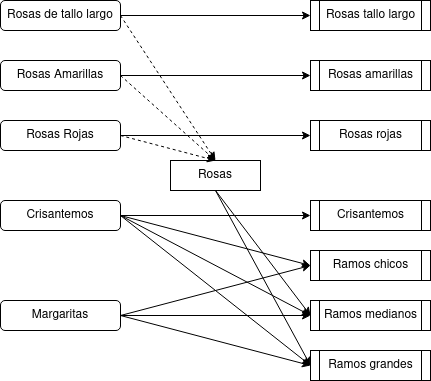

The diagram above was exported from draw.io. Its source (the exported page's mxGraphModel, read from the mxfile embedded in the PNG):
<mxGraphModel dx="862" dy="429" grid="1" gridSize="10" guides="1" tooltips="1" connect="1" arrows="1" fold="1" page="1" pageScale="1" pageWidth="850" pageHeight="1100" math="0" shadow="0">
  <root>
    <mxCell id="0" />
    <mxCell id="1" parent="0" />
    <mxCell id="EwOHJV1CqYZ9P5omqjj3-1" value="Rosas de tallo largo" style="rounded=1;whiteSpace=wrap;html=1;" vertex="1" parent="1">
      <mxGeometry x="100" y="50" width="120" height="30" as="geometry" />
    </mxCell>
    <mxCell id="EwOHJV1CqYZ9P5omqjj3-2" value="Rosas Amarillas" style="rounded=1;whiteSpace=wrap;html=1;" vertex="1" parent="1">
      <mxGeometry x="100" y="110" width="120" height="30" as="geometry" />
    </mxCell>
    <mxCell id="EwOHJV1CqYZ9P5omqjj3-3" value="&lt;div&gt;Rosas Rojas&lt;/div&gt;" style="rounded=1;whiteSpace=wrap;html=1;" vertex="1" parent="1">
      <mxGeometry x="100" y="170" width="120" height="30" as="geometry" />
    </mxCell>
    <mxCell id="EwOHJV1CqYZ9P5omqjj3-4" value="Crisantemos" style="rounded=1;whiteSpace=wrap;html=1;" vertex="1" parent="1">
      <mxGeometry x="100" y="250" width="120" height="30" as="geometry" />
    </mxCell>
    <mxCell id="EwOHJV1CqYZ9P5omqjj3-5" value="Margaritas" style="rounded=1;whiteSpace=wrap;html=1;" vertex="1" parent="1">
      <mxGeometry x="100" y="350" width="120" height="30" as="geometry" />
    </mxCell>
    <mxCell id="EwOHJV1CqYZ9P5omqjj3-8" value="Rosas tallo largo" style="shape=process;whiteSpace=wrap;html=1;backgroundOutline=1;size=0.07142857142857142;" vertex="1" parent="1">
      <mxGeometry x="410" y="50" width="120" height="30" as="geometry" />
    </mxCell>
    <mxCell id="EwOHJV1CqYZ9P5omqjj3-9" value="Rosas amarillas" style="shape=process;whiteSpace=wrap;html=1;backgroundOutline=1;size=0.07142857142857142;" vertex="1" parent="1">
      <mxGeometry x="410" y="110" width="120" height="30" as="geometry" />
    </mxCell>
    <mxCell id="EwOHJV1CqYZ9P5omqjj3-10" value="Rosas rojas" style="shape=process;whiteSpace=wrap;html=1;backgroundOutline=1;size=0.07142857142857142;" vertex="1" parent="1">
      <mxGeometry x="410" y="170" width="120" height="30" as="geometry" />
    </mxCell>
    <mxCell id="EwOHJV1CqYZ9P5omqjj3-11" value="Crisantemos" style="shape=process;whiteSpace=wrap;html=1;backgroundOutline=1;size=0.07142857142857142;" vertex="1" parent="1">
      <mxGeometry x="410" y="250" width="120" height="30" as="geometry" />
    </mxCell>
    <mxCell id="EwOHJV1CqYZ9P5omqjj3-12" value="Ramos chicos" style="shape=process;whiteSpace=wrap;html=1;backgroundOutline=1;size=0.07142857142857142;" vertex="1" parent="1">
      <mxGeometry x="410" y="300" width="120" height="30" as="geometry" />
    </mxCell>
    <mxCell id="EwOHJV1CqYZ9P5omqjj3-13" value="Ramos medianos" style="shape=process;whiteSpace=wrap;html=1;backgroundOutline=1;size=0.07142857142857142;" vertex="1" parent="1">
      <mxGeometry x="410" y="350" width="120" height="30" as="geometry" />
    </mxCell>
    <mxCell id="EwOHJV1CqYZ9P5omqjj3-14" value="Ramos grandes" style="shape=process;whiteSpace=wrap;html=1;backgroundOutline=1;size=0.07142857142857142;" vertex="1" parent="1">
      <mxGeometry x="410" y="400" width="120" height="30" as="geometry" />
    </mxCell>
    <mxCell id="EwOHJV1CqYZ9P5omqjj3-15" value="" style="endArrow=classic;html=1;exitX=1;exitY=0.5;exitDx=0;exitDy=0;entryX=0;entryY=0.5;entryDx=0;entryDy=0;" edge="1" parent="1" source="EwOHJV1CqYZ9P5omqjj3-1" target="EwOHJV1CqYZ9P5omqjj3-8">
      <mxGeometry width="50" height="50" relative="1" as="geometry">
        <mxPoint x="220" y="240" as="sourcePoint" />
        <mxPoint x="270" y="190" as="targetPoint" />
      </mxGeometry>
    </mxCell>
    <mxCell id="EwOHJV1CqYZ9P5omqjj3-16" value="" style="endArrow=classic;html=1;exitX=1;exitY=0.5;exitDx=0;exitDy=0;entryX=0;entryY=0.5;entryDx=0;entryDy=0;" edge="1" parent="1" source="EwOHJV1CqYZ9P5omqjj3-2" target="EwOHJV1CqYZ9P5omqjj3-9">
      <mxGeometry width="50" height="50" relative="1" as="geometry">
        <mxPoint x="220" y="240" as="sourcePoint" />
        <mxPoint x="270" y="190" as="targetPoint" />
      </mxGeometry>
    </mxCell>
    <mxCell id="EwOHJV1CqYZ9P5omqjj3-17" value="" style="endArrow=classic;html=1;exitX=1;exitY=0.5;exitDx=0;exitDy=0;entryX=0;entryY=0.5;entryDx=0;entryDy=0;" edge="1" parent="1" source="EwOHJV1CqYZ9P5omqjj3-3" target="EwOHJV1CqYZ9P5omqjj3-10">
      <mxGeometry width="50" height="50" relative="1" as="geometry">
        <mxPoint x="220" y="240" as="sourcePoint" />
        <mxPoint x="270" y="190" as="targetPoint" />
      </mxGeometry>
    </mxCell>
    <mxCell id="EwOHJV1CqYZ9P5omqjj3-18" value="" style="endArrow=classic;html=1;exitX=1;exitY=0.5;exitDx=0;exitDy=0;entryX=0;entryY=0.5;entryDx=0;entryDy=0;" edge="1" parent="1" source="EwOHJV1CqYZ9P5omqjj3-4" target="EwOHJV1CqYZ9P5omqjj3-11">
      <mxGeometry width="50" height="50" relative="1" as="geometry">
        <mxPoint x="260" y="240" as="sourcePoint" />
        <mxPoint x="310" y="190" as="targetPoint" />
      </mxGeometry>
    </mxCell>
    <mxCell id="EwOHJV1CqYZ9P5omqjj3-19" value="" style="endArrow=classic;html=1;entryX=0;entryY=0.5;entryDx=0;entryDy=0;exitX=1;exitY=0.5;exitDx=0;exitDy=0;" edge="1" parent="1" source="EwOHJV1CqYZ9P5omqjj3-4" target="EwOHJV1CqYZ9P5omqjj3-12">
      <mxGeometry width="50" height="50" relative="1" as="geometry">
        <mxPoint x="220" y="265" as="sourcePoint" />
        <mxPoint x="310" y="190" as="targetPoint" />
      </mxGeometry>
    </mxCell>
    <mxCell id="EwOHJV1CqYZ9P5omqjj3-20" value="" style="endArrow=classic;html=1;exitX=1;exitY=0.5;exitDx=0;exitDy=0;entryX=0;entryY=0.5;entryDx=0;entryDy=0;" edge="1" parent="1" source="EwOHJV1CqYZ9P5omqjj3-5" target="EwOHJV1CqYZ9P5omqjj3-12">
      <mxGeometry width="50" height="50" relative="1" as="geometry">
        <mxPoint x="260" y="240" as="sourcePoint" />
        <mxPoint x="310" y="190" as="targetPoint" />
      </mxGeometry>
    </mxCell>
    <mxCell id="EwOHJV1CqYZ9P5omqjj3-21" value="" style="endArrow=classic;html=1;entryX=0;entryY=0.5;entryDx=0;entryDy=0;exitX=1;exitY=0.5;exitDx=0;exitDy=0;" edge="1" parent="1" source="EwOHJV1CqYZ9P5omqjj3-4" target="EwOHJV1CqYZ9P5omqjj3-13">
      <mxGeometry width="50" height="50" relative="1" as="geometry">
        <mxPoint x="220" y="270" as="sourcePoint" />
        <mxPoint x="310" y="220" as="targetPoint" />
      </mxGeometry>
    </mxCell>
    <mxCell id="EwOHJV1CqYZ9P5omqjj3-22" value="" style="endArrow=classic;html=1;exitX=1;exitY=0.5;exitDx=0;exitDy=0;entryX=0;entryY=0.5;entryDx=0;entryDy=0;" edge="1" parent="1" source="EwOHJV1CqYZ9P5omqjj3-4" target="EwOHJV1CqYZ9P5omqjj3-14">
      <mxGeometry width="50" height="50" relative="1" as="geometry">
        <mxPoint x="260" y="270" as="sourcePoint" />
        <mxPoint x="310" y="220" as="targetPoint" />
      </mxGeometry>
    </mxCell>
    <mxCell id="EwOHJV1CqYZ9P5omqjj3-23" value="" style="endArrow=classic;html=1;exitX=1;exitY=0.5;exitDx=0;exitDy=0;entryX=0;entryY=0.5;entryDx=0;entryDy=0;" edge="1" parent="1" source="EwOHJV1CqYZ9P5omqjj3-5" target="EwOHJV1CqYZ9P5omqjj3-13">
      <mxGeometry width="50" height="50" relative="1" as="geometry">
        <mxPoint x="220" y="300" as="sourcePoint" />
        <mxPoint x="310" y="220" as="targetPoint" />
      </mxGeometry>
    </mxCell>
    <mxCell id="EwOHJV1CqYZ9P5omqjj3-24" value="" style="endArrow=classic;html=1;exitX=1;exitY=0.5;exitDx=0;exitDy=0;entryX=0;entryY=0.5;entryDx=0;entryDy=0;" edge="1" parent="1" source="EwOHJV1CqYZ9P5omqjj3-5" target="EwOHJV1CqYZ9P5omqjj3-14">
      <mxGeometry width="50" height="50" relative="1" as="geometry">
        <mxPoint x="260" y="270" as="sourcePoint" />
        <mxPoint x="310" y="220" as="targetPoint" />
      </mxGeometry>
    </mxCell>
    <mxCell id="EwOHJV1CqYZ9P5omqjj3-25" value="Rosas" style="rounded=0;whiteSpace=wrap;html=1;" vertex="1" parent="1">
      <mxGeometry x="270" y="210" width="90" height="30" as="geometry" />
    </mxCell>
    <mxCell id="EwOHJV1CqYZ9P5omqjj3-26" value="" style="endArrow=classic;html=1;entryX=0.5;entryY=0;entryDx=0;entryDy=0;exitX=1;exitY=0.5;exitDx=0;exitDy=0;dashed=1;" edge="1" parent="1" source="EwOHJV1CqYZ9P5omqjj3-1" target="EwOHJV1CqYZ9P5omqjj3-25">
      <mxGeometry width="50" height="50" relative="1" as="geometry">
        <mxPoint x="335" y="90" as="sourcePoint" />
        <mxPoint x="420" y="210" as="targetPoint" />
      </mxGeometry>
    </mxCell>
    <mxCell id="EwOHJV1CqYZ9P5omqjj3-27" value="" style="endArrow=classic;html=1;exitX=1;exitY=0.5;exitDx=0;exitDy=0;dashed=1;entryX=0.5;entryY=0;entryDx=0;entryDy=0;" edge="1" parent="1" source="EwOHJV1CqYZ9P5omqjj3-2" target="EwOHJV1CqYZ9P5omqjj3-25">
      <mxGeometry width="50" height="50" relative="1" as="geometry">
        <mxPoint x="230" y="75" as="sourcePoint" />
        <mxPoint x="330" y="210" as="targetPoint" />
      </mxGeometry>
    </mxCell>
    <mxCell id="EwOHJV1CqYZ9P5omqjj3-28" value="" style="endArrow=classic;html=1;entryX=0.5;entryY=0;entryDx=0;entryDy=0;exitX=1;exitY=0.5;exitDx=0;exitDy=0;dashed=1;" edge="1" parent="1" source="EwOHJV1CqYZ9P5omqjj3-3" target="EwOHJV1CqYZ9P5omqjj3-25">
      <mxGeometry width="50" height="50" relative="1" as="geometry">
        <mxPoint x="240" y="85" as="sourcePoint" />
        <mxPoint x="355" y="230" as="targetPoint" />
      </mxGeometry>
    </mxCell>
    <mxCell id="EwOHJV1CqYZ9P5omqjj3-29" value="" style="endArrow=classic;html=1;exitX=0.5;exitY=1;exitDx=0;exitDy=0;entryX=0;entryY=0.5;entryDx=0;entryDy=0;" edge="1" parent="1" source="EwOHJV1CqYZ9P5omqjj3-25" target="EwOHJV1CqYZ9P5omqjj3-13">
      <mxGeometry width="50" height="50" relative="1" as="geometry">
        <mxPoint x="340" y="290" as="sourcePoint" />
        <mxPoint x="390" y="240" as="targetPoint" />
      </mxGeometry>
    </mxCell>
    <mxCell id="EwOHJV1CqYZ9P5omqjj3-30" value="" style="endArrow=classic;html=1;exitX=0.5;exitY=1;exitDx=0;exitDy=0;entryX=0;entryY=0.5;entryDx=0;entryDy=0;" edge="1" parent="1" source="EwOHJV1CqYZ9P5omqjj3-25" target="EwOHJV1CqYZ9P5omqjj3-14">
      <mxGeometry width="50" height="50" relative="1" as="geometry">
        <mxPoint x="340" y="290" as="sourcePoint" />
        <mxPoint x="390" y="240" as="targetPoint" />
      </mxGeometry>
    </mxCell>
  </root>
</mxGraphModel>